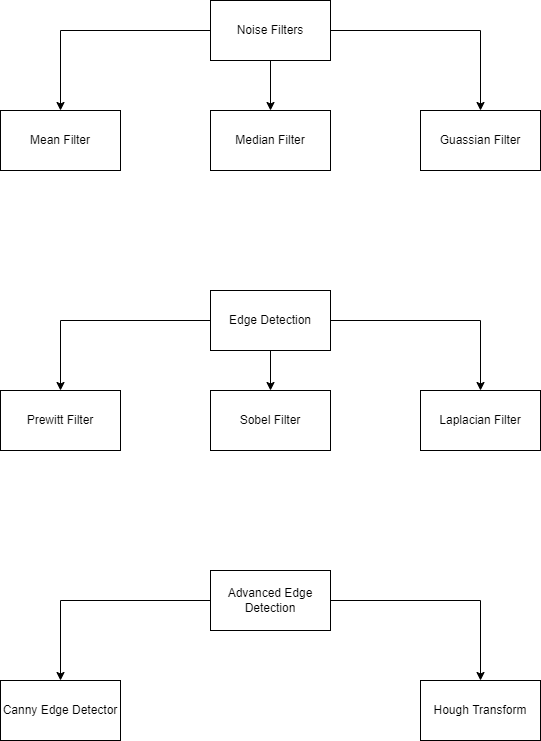

The diagram above was exported from draw.io. Its source (the exported page's mxGraphModel, read from the mxfile embedded in the PNG):
<mxGraphModel dx="782" dy="809" grid="1" gridSize="10" guides="1" tooltips="1" connect="1" arrows="1" fold="1" page="1" pageScale="1" pageWidth="850" pageHeight="1100" math="0" shadow="0">
  <root>
    <mxCell id="0" />
    <mxCell id="1" parent="0" />
    <mxCell id="qIWYdCtKrfU_SxYZJjqF-5" style="edgeStyle=orthogonalEdgeStyle;rounded=0;orthogonalLoop=1;jettySize=auto;html=1;" edge="1" parent="1" source="qIWYdCtKrfU_SxYZJjqF-1" target="qIWYdCtKrfU_SxYZJjqF-2">
      <mxGeometry relative="1" as="geometry" />
    </mxCell>
    <mxCell id="qIWYdCtKrfU_SxYZJjqF-6" style="edgeStyle=orthogonalEdgeStyle;rounded=0;orthogonalLoop=1;jettySize=auto;html=1;entryX=0.5;entryY=0;entryDx=0;entryDy=0;" edge="1" parent="1" source="qIWYdCtKrfU_SxYZJjqF-1" target="qIWYdCtKrfU_SxYZJjqF-4">
      <mxGeometry relative="1" as="geometry" />
    </mxCell>
    <mxCell id="qIWYdCtKrfU_SxYZJjqF-7" style="edgeStyle=orthogonalEdgeStyle;rounded=0;orthogonalLoop=1;jettySize=auto;html=1;entryX=0.5;entryY=0;entryDx=0;entryDy=0;" edge="1" parent="1" source="qIWYdCtKrfU_SxYZJjqF-1" target="qIWYdCtKrfU_SxYZJjqF-3">
      <mxGeometry relative="1" as="geometry" />
    </mxCell>
    <mxCell id="qIWYdCtKrfU_SxYZJjqF-1" value="Noise Filters" style="rounded=0;whiteSpace=wrap;html=1;" vertex="1" parent="1">
      <mxGeometry x="330" y="110" width="120" height="60" as="geometry" />
    </mxCell>
    <mxCell id="qIWYdCtKrfU_SxYZJjqF-2" value="Mean Filter" style="rounded=0;whiteSpace=wrap;html=1;" vertex="1" parent="1">
      <mxGeometry x="120" y="220" width="120" height="60" as="geometry" />
    </mxCell>
    <mxCell id="qIWYdCtKrfU_SxYZJjqF-3" value="Median Filter" style="rounded=0;whiteSpace=wrap;html=1;" vertex="1" parent="1">
      <mxGeometry x="330" y="220" width="120" height="60" as="geometry" />
    </mxCell>
    <mxCell id="qIWYdCtKrfU_SxYZJjqF-4" value="Guassian Filter" style="rounded=0;whiteSpace=wrap;html=1;" vertex="1" parent="1">
      <mxGeometry x="540" y="220" width="120" height="60" as="geometry" />
    </mxCell>
    <mxCell id="qIWYdCtKrfU_SxYZJjqF-12" style="edgeStyle=orthogonalEdgeStyle;rounded=0;orthogonalLoop=1;jettySize=auto;html=1;entryX=0.5;entryY=0;entryDx=0;entryDy=0;" edge="1" parent="1" source="qIWYdCtKrfU_SxYZJjqF-8" target="qIWYdCtKrfU_SxYZJjqF-9">
      <mxGeometry relative="1" as="geometry" />
    </mxCell>
    <mxCell id="qIWYdCtKrfU_SxYZJjqF-13" style="edgeStyle=orthogonalEdgeStyle;rounded=0;orthogonalLoop=1;jettySize=auto;html=1;entryX=0.5;entryY=0;entryDx=0;entryDy=0;" edge="1" parent="1" source="qIWYdCtKrfU_SxYZJjqF-8" target="qIWYdCtKrfU_SxYZJjqF-10">
      <mxGeometry relative="1" as="geometry" />
    </mxCell>
    <mxCell id="qIWYdCtKrfU_SxYZJjqF-14" style="edgeStyle=orthogonalEdgeStyle;rounded=0;orthogonalLoop=1;jettySize=auto;html=1;" edge="1" parent="1" source="qIWYdCtKrfU_SxYZJjqF-8" target="qIWYdCtKrfU_SxYZJjqF-11">
      <mxGeometry relative="1" as="geometry" />
    </mxCell>
    <mxCell id="qIWYdCtKrfU_SxYZJjqF-8" value="Edge Detection" style="rounded=0;whiteSpace=wrap;html=1;" vertex="1" parent="1">
      <mxGeometry x="330" y="400" width="120" height="60" as="geometry" />
    </mxCell>
    <mxCell id="qIWYdCtKrfU_SxYZJjqF-9" value="Prewitt Filter" style="rounded=0;whiteSpace=wrap;html=1;" vertex="1" parent="1">
      <mxGeometry x="120" y="500" width="120" height="60" as="geometry" />
    </mxCell>
    <mxCell id="qIWYdCtKrfU_SxYZJjqF-10" value="Sobel Filter" style="rounded=0;whiteSpace=wrap;html=1;" vertex="1" parent="1">
      <mxGeometry x="330" y="500" width="120" height="60" as="geometry" />
    </mxCell>
    <mxCell id="qIWYdCtKrfU_SxYZJjqF-11" value="Laplacian Filter" style="rounded=0;whiteSpace=wrap;html=1;" vertex="1" parent="1">
      <mxGeometry x="540" y="500" width="120" height="60" as="geometry" />
    </mxCell>
    <mxCell id="qIWYdCtKrfU_SxYZJjqF-19" style="edgeStyle=orthogonalEdgeStyle;rounded=0;orthogonalLoop=1;jettySize=auto;html=1;entryX=0.5;entryY=0;entryDx=0;entryDy=0;" edge="1" parent="1" source="qIWYdCtKrfU_SxYZJjqF-15" target="qIWYdCtKrfU_SxYZJjqF-16">
      <mxGeometry relative="1" as="geometry" />
    </mxCell>
    <mxCell id="qIWYdCtKrfU_SxYZJjqF-20" style="edgeStyle=orthogonalEdgeStyle;rounded=0;orthogonalLoop=1;jettySize=auto;html=1;" edge="1" parent="1" source="qIWYdCtKrfU_SxYZJjqF-15" target="qIWYdCtKrfU_SxYZJjqF-18">
      <mxGeometry relative="1" as="geometry" />
    </mxCell>
    <mxCell id="qIWYdCtKrfU_SxYZJjqF-15" value="Advanced Edge Detection" style="rounded=0;whiteSpace=wrap;html=1;" vertex="1" parent="1">
      <mxGeometry x="330" y="680" width="120" height="60" as="geometry" />
    </mxCell>
    <mxCell id="qIWYdCtKrfU_SxYZJjqF-16" value="Canny Edge Detector" style="rounded=0;whiteSpace=wrap;html=1;" vertex="1" parent="1">
      <mxGeometry x="120" y="790" width="120" height="60" as="geometry" />
    </mxCell>
    <mxCell id="qIWYdCtKrfU_SxYZJjqF-18" value="Hough Transform" style="rounded=0;whiteSpace=wrap;html=1;" vertex="1" parent="1">
      <mxGeometry x="540" y="790" width="120" height="60" as="geometry" />
    </mxCell>
  </root>
</mxGraphModel>